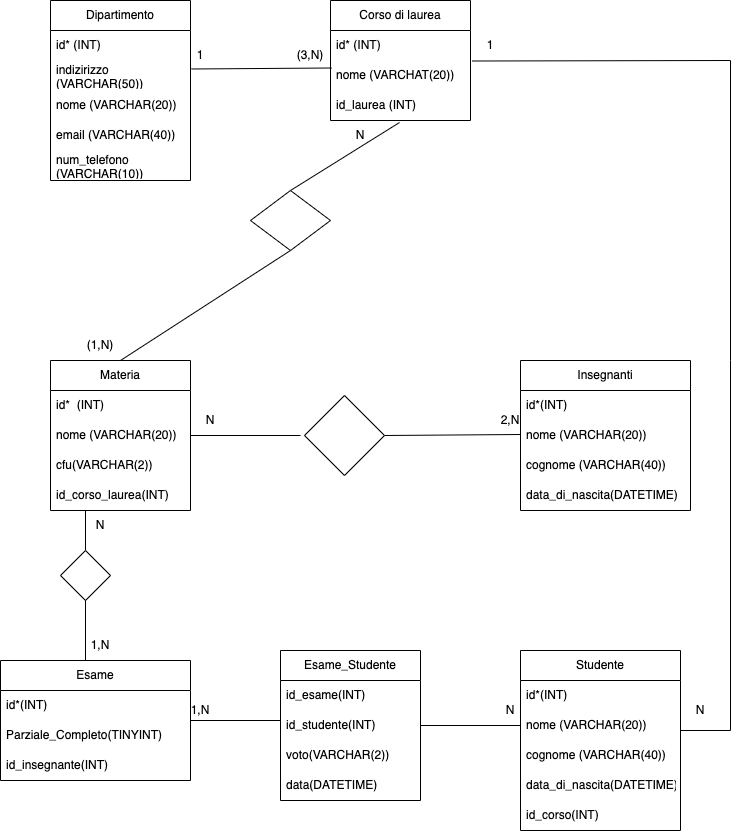

The diagram above was exported from draw.io. Its source (the exported page's mxGraphModel, read from the mxfile embedded in the PNG):
<mxGraphModel dx="786" dy="1618" grid="1" gridSize="10" guides="1" tooltips="1" connect="1" arrows="1" fold="1" page="1" pageScale="1" pageWidth="827" pageHeight="1169" math="0" shadow="0">
  <root>
    <mxCell id="0" />
    <mxCell id="1" parent="0" />
    <mxCell id="az7PFyP8QDGjOQGtUm6b-1" value="Dipartimento" style="swimlane;fontStyle=0;childLayout=stackLayout;horizontal=1;startSize=30;horizontalStack=0;resizeParent=1;resizeParentMax=0;resizeLast=0;collapsible=1;marginBottom=0;whiteSpace=wrap;html=1;" vertex="1" parent="1">
      <mxGeometry x="120" y="-1140" width="140" height="180" as="geometry" />
    </mxCell>
    <mxCell id="az7PFyP8QDGjOQGtUm6b-2" value="id* (INT)" style="text;strokeColor=none;fillColor=none;align=left;verticalAlign=middle;spacingLeft=4;spacingRight=4;overflow=hidden;points=[[0,0.5],[1,0.5]];portConstraint=eastwest;rotatable=0;whiteSpace=wrap;html=1;" vertex="1" parent="az7PFyP8QDGjOQGtUm6b-1">
      <mxGeometry y="30" width="140" height="30" as="geometry" />
    </mxCell>
    <mxCell id="az7PFyP8QDGjOQGtUm6b-4" value="indizirizzo (VARCHAR(50))" style="text;strokeColor=none;fillColor=none;align=left;verticalAlign=middle;spacingLeft=4;spacingRight=4;overflow=hidden;points=[[0,0.5],[1,0.5]];portConstraint=eastwest;rotatable=0;whiteSpace=wrap;html=1;" vertex="1" parent="az7PFyP8QDGjOQGtUm6b-1">
      <mxGeometry y="60" width="140" height="30" as="geometry" />
    </mxCell>
    <mxCell id="az7PFyP8QDGjOQGtUm6b-3" value="nome (VARCHAR(20))" style="text;strokeColor=none;fillColor=none;align=left;verticalAlign=middle;spacingLeft=4;spacingRight=4;overflow=hidden;points=[[0,0.5],[1,0.5]];portConstraint=eastwest;rotatable=0;whiteSpace=wrap;html=1;" vertex="1" parent="az7PFyP8QDGjOQGtUm6b-1">
      <mxGeometry y="90" width="140" height="30" as="geometry" />
    </mxCell>
    <mxCell id="az7PFyP8QDGjOQGtUm6b-5" value="email (VARCHAR(40))" style="text;strokeColor=none;fillColor=none;align=left;verticalAlign=middle;spacingLeft=4;spacingRight=4;overflow=hidden;points=[[0,0.5],[1,0.5]];portConstraint=eastwest;rotatable=0;whiteSpace=wrap;html=1;" vertex="1" parent="az7PFyP8QDGjOQGtUm6b-1">
      <mxGeometry y="120" width="140" height="30" as="geometry" />
    </mxCell>
    <mxCell id="az7PFyP8QDGjOQGtUm6b-11" value="num_telefono (VARCHAR(10))" style="text;strokeColor=none;fillColor=none;align=left;verticalAlign=middle;spacingLeft=4;spacingRight=4;overflow=hidden;points=[[0,0.5],[1,0.5]];portConstraint=eastwest;rotatable=0;whiteSpace=wrap;html=1;" vertex="1" parent="az7PFyP8QDGjOQGtUm6b-1">
      <mxGeometry y="150" width="140" height="30" as="geometry" />
    </mxCell>
    <mxCell id="az7PFyP8QDGjOQGtUm6b-13" value="Corso di laurea" style="swimlane;fontStyle=0;childLayout=stackLayout;horizontal=1;startSize=30;horizontalStack=0;resizeParent=1;resizeParentMax=0;resizeLast=0;collapsible=1;marginBottom=0;whiteSpace=wrap;html=1;" vertex="1" parent="1">
      <mxGeometry x="400" y="-1140" width="140" height="120" as="geometry" />
    </mxCell>
    <mxCell id="az7PFyP8QDGjOQGtUm6b-14" value="id* (INT)" style="text;strokeColor=none;fillColor=none;align=left;verticalAlign=middle;spacingLeft=4;spacingRight=4;overflow=hidden;points=[[0,0.5],[1,0.5]];portConstraint=eastwest;rotatable=0;whiteSpace=wrap;html=1;" vertex="1" parent="az7PFyP8QDGjOQGtUm6b-13">
      <mxGeometry y="30" width="140" height="30" as="geometry" />
    </mxCell>
    <mxCell id="az7PFyP8QDGjOQGtUm6b-15" value="nome (VARCHAT(20))" style="text;strokeColor=none;fillColor=none;align=left;verticalAlign=middle;spacingLeft=4;spacingRight=4;overflow=hidden;points=[[0,0.5],[1,0.5]];portConstraint=eastwest;rotatable=0;whiteSpace=wrap;html=1;" vertex="1" parent="az7PFyP8QDGjOQGtUm6b-13">
      <mxGeometry y="60" width="140" height="30" as="geometry" />
    </mxCell>
    <mxCell id="az7PFyP8QDGjOQGtUm6b-21" value="id_laurea (INT)" style="text;strokeColor=none;fillColor=none;align=left;verticalAlign=middle;spacingLeft=4;spacingRight=4;overflow=hidden;points=[[0,0.5],[1,0.5]];portConstraint=eastwest;rotatable=0;whiteSpace=wrap;html=1;" vertex="1" parent="az7PFyP8QDGjOQGtUm6b-13">
      <mxGeometry y="90" width="140" height="30" as="geometry" />
    </mxCell>
    <mxCell id="az7PFyP8QDGjOQGtUm6b-20" value="" style="endArrow=none;html=1;rounded=0;exitX=1.007;exitY=0.283;exitDx=0;exitDy=0;entryX=0.007;entryY=0.25;entryDx=0;entryDy=0;exitPerimeter=0;entryPerimeter=0;" edge="1" parent="1" source="az7PFyP8QDGjOQGtUm6b-4" target="az7PFyP8QDGjOQGtUm6b-15">
      <mxGeometry width="50" height="50" relative="1" as="geometry">
        <mxPoint x="420" y="-990" as="sourcePoint" />
        <mxPoint x="400" y="-1035" as="targetPoint" />
        <Array as="points" />
      </mxGeometry>
    </mxCell>
    <mxCell id="az7PFyP8QDGjOQGtUm6b-22" value="1" style="text;html=1;strokeColor=none;fillColor=none;align=center;verticalAlign=middle;whiteSpace=wrap;rounded=0;" vertex="1" parent="1">
      <mxGeometry x="240" y="-1100" width="60" height="30" as="geometry" />
    </mxCell>
    <mxCell id="az7PFyP8QDGjOQGtUm6b-23" value="(3,N)" style="text;html=1;strokeColor=none;fillColor=none;align=center;verticalAlign=middle;whiteSpace=wrap;rounded=0;" vertex="1" parent="1">
      <mxGeometry x="350" y="-1100" width="60" height="30" as="geometry" />
    </mxCell>
    <mxCell id="az7PFyP8QDGjOQGtUm6b-26" value="" style="endArrow=none;html=1;rounded=0;entryX=0.493;entryY=1.067;entryDx=0;entryDy=0;entryPerimeter=0;exitX=0.5;exitY=0;exitDx=0;exitDy=0;startArrow=none;" edge="1" parent="1" target="az7PFyP8QDGjOQGtUm6b-21">
      <mxGeometry width="50" height="50" relative="1" as="geometry">
        <mxPoint x="360" y="-950" as="sourcePoint" />
        <mxPoint x="470" y="-950" as="targetPoint" />
      </mxGeometry>
    </mxCell>
    <mxCell id="az7PFyP8QDGjOQGtUm6b-27" value="Materia" style="swimlane;fontStyle=0;childLayout=stackLayout;horizontal=1;startSize=30;horizontalStack=0;resizeParent=1;resizeParentMax=0;resizeLast=0;collapsible=1;marginBottom=0;whiteSpace=wrap;html=1;" vertex="1" parent="1">
      <mxGeometry x="120" y="-780" width="140" height="150" as="geometry" />
    </mxCell>
    <mxCell id="az7PFyP8QDGjOQGtUm6b-28" value="id*&amp;nbsp; (INT)" style="text;strokeColor=none;fillColor=none;align=left;verticalAlign=middle;spacingLeft=4;spacingRight=4;overflow=hidden;points=[[0,0.5],[1,0.5]];portConstraint=eastwest;rotatable=0;whiteSpace=wrap;html=1;" vertex="1" parent="az7PFyP8QDGjOQGtUm6b-27">
      <mxGeometry y="30" width="140" height="30" as="geometry" />
    </mxCell>
    <mxCell id="az7PFyP8QDGjOQGtUm6b-29" value="nome (VARCHAR(20))" style="text;strokeColor=none;fillColor=none;align=left;verticalAlign=middle;spacingLeft=4;spacingRight=4;overflow=hidden;points=[[0,0.5],[1,0.5]];portConstraint=eastwest;rotatable=0;whiteSpace=wrap;html=1;" vertex="1" parent="az7PFyP8QDGjOQGtUm6b-27">
      <mxGeometry y="60" width="140" height="30" as="geometry" />
    </mxCell>
    <mxCell id="az7PFyP8QDGjOQGtUm6b-30" value="cfu(VARCHAR(2))" style="text;strokeColor=none;fillColor=none;align=left;verticalAlign=middle;spacingLeft=4;spacingRight=4;overflow=hidden;points=[[0,0.5],[1,0.5]];portConstraint=eastwest;rotatable=0;whiteSpace=wrap;html=1;" vertex="1" parent="az7PFyP8QDGjOQGtUm6b-27">
      <mxGeometry y="90" width="140" height="30" as="geometry" />
    </mxCell>
    <mxCell id="az7PFyP8QDGjOQGtUm6b-33" value="id_corso_laurea(INT)" style="text;strokeColor=none;fillColor=none;align=left;verticalAlign=middle;spacingLeft=4;spacingRight=4;overflow=hidden;points=[[0,0.5],[1,0.5]];portConstraint=eastwest;rotatable=0;whiteSpace=wrap;html=1;" vertex="1" parent="az7PFyP8QDGjOQGtUm6b-27">
      <mxGeometry y="120" width="140" height="30" as="geometry" />
    </mxCell>
    <mxCell id="az7PFyP8QDGjOQGtUm6b-31" value="N" style="text;html=1;strokeColor=none;fillColor=none;align=center;verticalAlign=middle;whiteSpace=wrap;rounded=0;" vertex="1" parent="1">
      <mxGeometry x="400" y="-1020" width="60" height="30" as="geometry" />
    </mxCell>
    <mxCell id="az7PFyP8QDGjOQGtUm6b-34" value="(1,N)" style="text;html=1;strokeColor=none;fillColor=none;align=center;verticalAlign=middle;whiteSpace=wrap;rounded=0;" vertex="1" parent="1">
      <mxGeometry x="140" y="-810" width="60" height="30" as="geometry" />
    </mxCell>
    <mxCell id="az7PFyP8QDGjOQGtUm6b-43" value="" style="endArrow=none;html=1;rounded=0;entryX=0.5;entryY=1;entryDx=0;entryDy=0;exitX=0.5;exitY=0;exitDx=0;exitDy=0;" edge="1" parent="1" source="az7PFyP8QDGjOQGtUm6b-27" target="az7PFyP8QDGjOQGtUm6b-90">
      <mxGeometry width="50" height="50" relative="1" as="geometry">
        <mxPoint x="190" y="-780" as="sourcePoint" />
        <mxPoint x="355.94000000000005" y="-888.5" as="targetPoint" />
      </mxGeometry>
    </mxCell>
    <mxCell id="az7PFyP8QDGjOQGtUm6b-45" value="Insegnanti" style="swimlane;fontStyle=0;childLayout=stackLayout;horizontal=1;startSize=30;horizontalStack=0;resizeParent=1;resizeParentMax=0;resizeLast=0;collapsible=1;marginBottom=0;whiteSpace=wrap;html=1;" vertex="1" parent="1">
      <mxGeometry x="590" y="-780" width="170" height="150" as="geometry" />
    </mxCell>
    <mxCell id="az7PFyP8QDGjOQGtUm6b-46" value="id*(INT)" style="text;strokeColor=none;fillColor=none;align=left;verticalAlign=middle;spacingLeft=4;spacingRight=4;overflow=hidden;points=[[0,0.5],[1,0.5]];portConstraint=eastwest;rotatable=0;whiteSpace=wrap;html=1;" vertex="1" parent="az7PFyP8QDGjOQGtUm6b-45">
      <mxGeometry y="30" width="170" height="30" as="geometry" />
    </mxCell>
    <mxCell id="az7PFyP8QDGjOQGtUm6b-47" value="nome (VARCHAR(20))" style="text;strokeColor=none;fillColor=none;align=left;verticalAlign=middle;spacingLeft=4;spacingRight=4;overflow=hidden;points=[[0,0.5],[1,0.5]];portConstraint=eastwest;rotatable=0;whiteSpace=wrap;html=1;" vertex="1" parent="az7PFyP8QDGjOQGtUm6b-45">
      <mxGeometry y="60" width="170" height="30" as="geometry" />
    </mxCell>
    <mxCell id="az7PFyP8QDGjOQGtUm6b-96" value="cognome (VARCHAR(40))" style="text;strokeColor=none;fillColor=none;align=left;verticalAlign=middle;spacingLeft=4;spacingRight=4;overflow=hidden;points=[[0,0.5],[1,0.5]];portConstraint=eastwest;rotatable=0;whiteSpace=wrap;html=1;" vertex="1" parent="az7PFyP8QDGjOQGtUm6b-45">
      <mxGeometry y="90" width="170" height="30" as="geometry" />
    </mxCell>
    <mxCell id="az7PFyP8QDGjOQGtUm6b-97" value="data_di_nascita(DATETIME)" style="text;strokeColor=none;fillColor=none;align=left;verticalAlign=middle;spacingLeft=4;spacingRight=4;overflow=hidden;points=[[0,0.5],[1,0.5]];portConstraint=eastwest;rotatable=0;whiteSpace=wrap;html=1;" vertex="1" parent="az7PFyP8QDGjOQGtUm6b-45">
      <mxGeometry y="120" width="170" height="30" as="geometry" />
    </mxCell>
    <mxCell id="az7PFyP8QDGjOQGtUm6b-50" value="N" style="text;html=1;strokeColor=none;fillColor=none;align=center;verticalAlign=middle;whiteSpace=wrap;rounded=0;" vertex="1" parent="1">
      <mxGeometry x="250" y="-735" width="60" height="30" as="geometry" />
    </mxCell>
    <mxCell id="az7PFyP8QDGjOQGtUm6b-51" value="2,N" style="text;html=1;strokeColor=none;fillColor=none;align=center;verticalAlign=middle;whiteSpace=wrap;rounded=0;" vertex="1" parent="1">
      <mxGeometry x="550" y="-735" width="60" height="30" as="geometry" />
    </mxCell>
    <mxCell id="az7PFyP8QDGjOQGtUm6b-57" value="" style="endArrow=none;html=1;rounded=0;exitX=1;exitY=0.5;exitDx=0;exitDy=0;entryX=0;entryY=0.5;entryDx=0;entryDy=0;" edge="1" parent="1" source="az7PFyP8QDGjOQGtUm6b-29">
      <mxGeometry width="50" height="50" relative="1" as="geometry">
        <mxPoint x="400" y="-770" as="sourcePoint" />
        <mxPoint x="370" y="-705" as="targetPoint" />
      </mxGeometry>
    </mxCell>
    <mxCell id="az7PFyP8QDGjOQGtUm6b-58" value="" style="endArrow=none;html=1;rounded=0;entryX=0;entryY=0.5;entryDx=0;entryDy=0;exitX=1;exitY=0.5;exitDx=0;exitDy=0;" edge="1" parent="1" source="az7PFyP8QDGjOQGtUm6b-66">
      <mxGeometry width="50" height="50" relative="1" as="geometry">
        <mxPoint x="510" y="-705" as="sourcePoint" />
        <mxPoint x="590" y="-706" as="targetPoint" />
      </mxGeometry>
    </mxCell>
    <mxCell id="az7PFyP8QDGjOQGtUm6b-60" value="Esame" style="swimlane;fontStyle=0;childLayout=stackLayout;horizontal=1;startSize=30;horizontalStack=0;resizeParent=1;resizeParentMax=0;resizeLast=0;collapsible=1;marginBottom=0;whiteSpace=wrap;html=1;" vertex="1" parent="1">
      <mxGeometry x="70" y="-480" width="190" height="120" as="geometry" />
    </mxCell>
    <mxCell id="az7PFyP8QDGjOQGtUm6b-61" value="id*(INT)" style="text;strokeColor=none;fillColor=none;align=left;verticalAlign=middle;spacingLeft=4;spacingRight=4;overflow=hidden;points=[[0,0.5],[1,0.5]];portConstraint=eastwest;rotatable=0;whiteSpace=wrap;html=1;" vertex="1" parent="az7PFyP8QDGjOQGtUm6b-60">
      <mxGeometry y="30" width="190" height="30" as="geometry" />
    </mxCell>
    <mxCell id="az7PFyP8QDGjOQGtUm6b-62" value="Parziale_Completo(TINYINT)" style="text;strokeColor=none;fillColor=none;align=left;verticalAlign=middle;spacingLeft=4;spacingRight=4;overflow=hidden;points=[[0,0.5],[1,0.5]];portConstraint=eastwest;rotatable=0;whiteSpace=wrap;html=1;" vertex="1" parent="az7PFyP8QDGjOQGtUm6b-60">
      <mxGeometry y="60" width="190" height="30" as="geometry" />
    </mxCell>
    <mxCell id="az7PFyP8QDGjOQGtUm6b-95" value="id_insegnante(INT)" style="text;strokeColor=none;fillColor=none;align=left;verticalAlign=middle;spacingLeft=4;spacingRight=4;overflow=hidden;points=[[0,0.5],[1,0.5]];portConstraint=eastwest;rotatable=0;whiteSpace=wrap;html=1;" vertex="1" parent="az7PFyP8QDGjOQGtUm6b-60">
      <mxGeometry y="90" width="190" height="30" as="geometry" />
    </mxCell>
    <mxCell id="az7PFyP8QDGjOQGtUm6b-64" value="" style="endArrow=none;html=1;rounded=0;exitX=0.5;exitY=0;exitDx=0;exitDy=0;" edge="1" parent="1" source="az7PFyP8QDGjOQGtUm6b-103">
      <mxGeometry width="50" height="50" relative="1" as="geometry">
        <mxPoint x="110" y="-600" as="sourcePoint" />
        <mxPoint x="155" y="-630" as="targetPoint" />
        <Array as="points" />
      </mxGeometry>
    </mxCell>
    <mxCell id="az7PFyP8QDGjOQGtUm6b-66" value="" style="rhombus;whiteSpace=wrap;html=1;" vertex="1" parent="1">
      <mxGeometry x="374" y="-745" width="80" height="80" as="geometry" />
    </mxCell>
    <mxCell id="az7PFyP8QDGjOQGtUm6b-67" value="Studente" style="swimlane;fontStyle=0;childLayout=stackLayout;horizontal=1;startSize=30;horizontalStack=0;resizeParent=1;resizeParentMax=0;resizeLast=0;collapsible=1;marginBottom=0;whiteSpace=wrap;html=1;" vertex="1" parent="1">
      <mxGeometry x="590" y="-490" width="160" height="180" as="geometry" />
    </mxCell>
    <mxCell id="az7PFyP8QDGjOQGtUm6b-98" value="id*(INT)" style="text;strokeColor=none;fillColor=none;align=left;verticalAlign=middle;spacingLeft=4;spacingRight=4;overflow=hidden;points=[[0,0.5],[1,0.5]];portConstraint=eastwest;rotatable=0;whiteSpace=wrap;html=1;" vertex="1" parent="az7PFyP8QDGjOQGtUm6b-67">
      <mxGeometry y="30" width="160" height="30" as="geometry" />
    </mxCell>
    <mxCell id="az7PFyP8QDGjOQGtUm6b-99" value="nome (VARCHAR(20))" style="text;strokeColor=none;fillColor=none;align=left;verticalAlign=middle;spacingLeft=4;spacingRight=4;overflow=hidden;points=[[0,0.5],[1,0.5]];portConstraint=eastwest;rotatable=0;whiteSpace=wrap;html=1;" vertex="1" parent="az7PFyP8QDGjOQGtUm6b-67">
      <mxGeometry y="60" width="160" height="30" as="geometry" />
    </mxCell>
    <mxCell id="az7PFyP8QDGjOQGtUm6b-100" value="cognome (VARCHAR(40))" style="text;strokeColor=none;fillColor=none;align=left;verticalAlign=middle;spacingLeft=4;spacingRight=4;overflow=hidden;points=[[0,0.5],[1,0.5]];portConstraint=eastwest;rotatable=0;whiteSpace=wrap;html=1;" vertex="1" parent="az7PFyP8QDGjOQGtUm6b-67">
      <mxGeometry y="90" width="160" height="30" as="geometry" />
    </mxCell>
    <mxCell id="az7PFyP8QDGjOQGtUm6b-101" value="data_di_nascita(DATETIME)" style="text;strokeColor=none;fillColor=none;align=left;verticalAlign=middle;spacingLeft=4;spacingRight=4;overflow=hidden;points=[[0,0.5],[1,0.5]];portConstraint=eastwest;rotatable=0;whiteSpace=wrap;html=1;" vertex="1" parent="az7PFyP8QDGjOQGtUm6b-67">
      <mxGeometry y="120" width="160" height="30" as="geometry" />
    </mxCell>
    <mxCell id="az7PFyP8QDGjOQGtUm6b-109" value="id_corso(INT)" style="text;strokeColor=none;fillColor=none;align=left;verticalAlign=middle;spacingLeft=4;spacingRight=4;overflow=hidden;points=[[0,0.5],[1,0.5]];portConstraint=eastwest;rotatable=0;whiteSpace=wrap;html=1;" vertex="1" parent="az7PFyP8QDGjOQGtUm6b-67">
      <mxGeometry y="150" width="160" height="30" as="geometry" />
    </mxCell>
    <mxCell id="az7PFyP8QDGjOQGtUm6b-72" value="Esame_Studente" style="swimlane;fontStyle=0;childLayout=stackLayout;horizontal=1;startSize=30;horizontalStack=0;resizeParent=1;resizeParentMax=0;resizeLast=0;collapsible=1;marginBottom=0;whiteSpace=wrap;html=1;" vertex="1" parent="1">
      <mxGeometry x="350" y="-490" width="140" height="150" as="geometry" />
    </mxCell>
    <mxCell id="az7PFyP8QDGjOQGtUm6b-73" value="id_esame(INT)" style="text;strokeColor=none;fillColor=none;align=left;verticalAlign=middle;spacingLeft=4;spacingRight=4;overflow=hidden;points=[[0,0.5],[1,0.5]];portConstraint=eastwest;rotatable=0;whiteSpace=wrap;html=1;" vertex="1" parent="az7PFyP8QDGjOQGtUm6b-72">
      <mxGeometry y="30" width="140" height="30" as="geometry" />
    </mxCell>
    <mxCell id="az7PFyP8QDGjOQGtUm6b-74" value="id_studente(INT)" style="text;strokeColor=none;fillColor=none;align=left;verticalAlign=middle;spacingLeft=4;spacingRight=4;overflow=hidden;points=[[0,0.5],[1,0.5]];portConstraint=eastwest;rotatable=0;whiteSpace=wrap;html=1;" vertex="1" parent="az7PFyP8QDGjOQGtUm6b-72">
      <mxGeometry y="60" width="140" height="30" as="geometry" />
    </mxCell>
    <mxCell id="az7PFyP8QDGjOQGtUm6b-75" value="voto(VARCHAR(2))" style="text;strokeColor=none;fillColor=none;align=left;verticalAlign=middle;spacingLeft=4;spacingRight=4;overflow=hidden;points=[[0,0.5],[1,0.5]];portConstraint=eastwest;rotatable=0;whiteSpace=wrap;html=1;" vertex="1" parent="az7PFyP8QDGjOQGtUm6b-72">
      <mxGeometry y="90" width="140" height="30" as="geometry" />
    </mxCell>
    <mxCell id="az7PFyP8QDGjOQGtUm6b-85" value="data(DATETIME)" style="text;strokeColor=none;fillColor=none;align=left;verticalAlign=middle;spacingLeft=4;spacingRight=4;overflow=hidden;points=[[0,0.5],[1,0.5]];portConstraint=eastwest;rotatable=0;whiteSpace=wrap;html=1;" vertex="1" parent="az7PFyP8QDGjOQGtUm6b-72">
      <mxGeometry y="120" width="140" height="30" as="geometry" />
    </mxCell>
    <mxCell id="az7PFyP8QDGjOQGtUm6b-79" value="" style="endArrow=none;html=1;rounded=0;entryX=1;entryY=0.5;entryDx=0;entryDy=0;exitX=0;exitY=0.5;exitDx=0;exitDy=0;" edge="1" parent="1" source="az7PFyP8QDGjOQGtUm6b-99" target="az7PFyP8QDGjOQGtUm6b-74">
      <mxGeometry width="50" height="50" relative="1" as="geometry">
        <mxPoint x="360" y="-370" as="sourcePoint" />
        <mxPoint x="410" y="-420" as="targetPoint" />
      </mxGeometry>
    </mxCell>
    <mxCell id="az7PFyP8QDGjOQGtUm6b-80" value="" style="endArrow=none;html=1;rounded=0;" edge="1" parent="1">
      <mxGeometry width="50" height="50" relative="1" as="geometry">
        <mxPoint x="260" y="-420" as="sourcePoint" />
        <mxPoint x="350" y="-420" as="targetPoint" />
      </mxGeometry>
    </mxCell>
    <mxCell id="az7PFyP8QDGjOQGtUm6b-86" value="1,N" style="text;html=1;strokeColor=none;fillColor=none;align=center;verticalAlign=middle;whiteSpace=wrap;rounded=0;" vertex="1" parent="1">
      <mxGeometry x="140" y="-510" width="60" height="30" as="geometry" />
    </mxCell>
    <mxCell id="az7PFyP8QDGjOQGtUm6b-87" value="N" style="text;html=1;strokeColor=none;fillColor=none;align=center;verticalAlign=middle;whiteSpace=wrap;rounded=0;" vertex="1" parent="1">
      <mxGeometry x="140" y="-630" width="60" height="30" as="geometry" />
    </mxCell>
    <mxCell id="az7PFyP8QDGjOQGtUm6b-88" value="1,N" style="text;html=1;strokeColor=none;fillColor=none;align=center;verticalAlign=middle;whiteSpace=wrap;rounded=0;" vertex="1" parent="1">
      <mxGeometry x="240" y="-445" width="60" height="30" as="geometry" />
    </mxCell>
    <mxCell id="az7PFyP8QDGjOQGtUm6b-89" value="N" style="text;html=1;strokeColor=none;fillColor=none;align=center;verticalAlign=middle;whiteSpace=wrap;rounded=0;" vertex="1" parent="1">
      <mxGeometry x="550" y="-445" width="60" height="30" as="geometry" />
    </mxCell>
    <mxCell id="az7PFyP8QDGjOQGtUm6b-90" value="" style="rhombus;whiteSpace=wrap;html=1;" vertex="1" parent="1">
      <mxGeometry x="320" y="-950" width="80" height="60" as="geometry" />
    </mxCell>
    <mxCell id="az7PFyP8QDGjOQGtUm6b-91" value="" style="endArrow=none;html=1;rounded=0;entryX=1.014;entryY=0.017;entryDx=0;entryDy=0;entryPerimeter=0;" edge="1" parent="1" target="az7PFyP8QDGjOQGtUm6b-15">
      <mxGeometry width="50" height="50" relative="1" as="geometry">
        <mxPoint x="750" y="-410" as="sourcePoint" />
        <mxPoint x="800" y="-1120" as="targetPoint" />
        <Array as="points">
          <mxPoint x="800" y="-410" />
          <mxPoint x="800" y="-780" />
          <mxPoint x="800" y="-1080" />
        </Array>
      </mxGeometry>
    </mxCell>
    <mxCell id="az7PFyP8QDGjOQGtUm6b-93" value="N" style="text;html=1;strokeColor=none;fillColor=none;align=center;verticalAlign=middle;whiteSpace=wrap;rounded=0;" vertex="1" parent="1">
      <mxGeometry x="740" y="-445" width="60" height="30" as="geometry" />
    </mxCell>
    <mxCell id="az7PFyP8QDGjOQGtUm6b-94" value="1" style="text;html=1;strokeColor=none;fillColor=none;align=center;verticalAlign=middle;whiteSpace=wrap;rounded=0;" vertex="1" parent="1">
      <mxGeometry x="530" y="-1110" width="60" height="30" as="geometry" />
    </mxCell>
    <mxCell id="az7PFyP8QDGjOQGtUm6b-103" value="" style="rhombus;whiteSpace=wrap;html=1;" vertex="1" parent="1">
      <mxGeometry x="130" y="-590" width="50" height="50" as="geometry" />
    </mxCell>
    <mxCell id="az7PFyP8QDGjOQGtUm6b-107" value="" style="endArrow=none;html=1;rounded=0;entryX=0.5;entryY=1;entryDx=0;entryDy=0;" edge="1" parent="1" target="az7PFyP8QDGjOQGtUm6b-103">
      <mxGeometry width="50" height="50" relative="1" as="geometry">
        <mxPoint x="155" y="-480" as="sourcePoint" />
        <mxPoint x="450" y="-600" as="targetPoint" />
      </mxGeometry>
    </mxCell>
  </root>
</mxGraphModel>